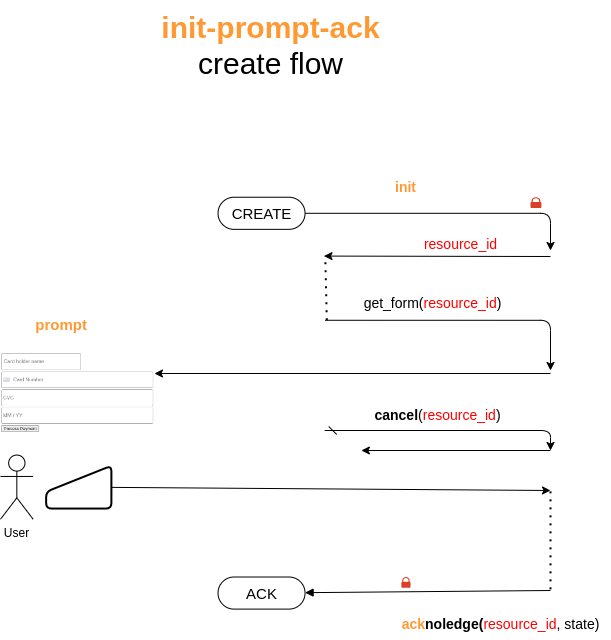

The diagram above was exported from draw.io. Its source (the exported page's mxGraphModel, read from the mxfile embedded in the PNG):
<mxGraphModel dx="1616" dy="108" grid="1" gridSize="10" guides="1" tooltips="1" connect="1" arrows="1" fold="1" page="1" pageScale="1" pageWidth="1169" pageHeight="827" background="none" math="0" shadow="0">
  <root>
    <mxCell id="0" />
    <mxCell id="1" parent="0" />
    <mxCell id="57" value="&lt;span style=&quot;font-size: 30px;&quot;&gt;&lt;b&gt;&lt;font color=&quot;#ff9933&quot;&gt;init-prompt-ack&lt;br&gt;&lt;/font&gt;&lt;/b&gt;&lt;/span&gt;create flow" style="text;html=1;align=center;verticalAlign=middle;resizable=0;points=[];autosize=1;strokeColor=none;fillColor=none;fontSize=30;" parent="1" vertex="1">
      <mxGeometry x="439.99999999999994" y="890" width="240" height="90" as="geometry" />
    </mxCell>
    <mxCell id="180" style="edgeStyle=none;html=1;fontSize=14;" parent="1" edge="1">
      <mxGeometry relative="1" as="geometry">
        <mxPoint x="613.4877192982456" y="1145.5813953488373" as="targetPoint" />
        <mxPoint x="840" y="1146" as="sourcePoint" />
      </mxGeometry>
    </mxCell>
    <mxCell id="181" value="get_form(&lt;font color=&quot;#ff0000&quot;&gt;resource_id&lt;/font&gt;)" style="text;html=1;align=center;verticalAlign=middle;resizable=0;points=[];autosize=1;strokeColor=none;fillColor=none;fontSize=14;" parent="1" vertex="1">
      <mxGeometry x="642.3701754385962" y="1177.6744186046512" width="160" height="30" as="geometry" />
    </mxCell>
    <mxCell id="182" style="edgeStyle=orthogonalEdgeStyle;html=1;" parent="1" edge="1">
      <mxGeometry relative="1" as="geometry">
        <mxPoint x="840" y="1260" as="targetPoint" />
        <mxPoint x="614.738596491228" y="1209.7674418604652" as="sourcePoint" />
      </mxGeometry>
    </mxCell>
    <mxCell id="183" value="" style="shape=image;verticalLabelPosition=bottom;labelBackgroundColor=default;verticalAlign=top;aspect=fixed;imageAspect=0;image=data:image/png,(base64 omitted: 13364 chars);" parent="1" vertex="1">
      <mxGeometry x="290" y="1241.860465116279" width="153.9395348837209" height="84.51162790697674" as="geometry" />
    </mxCell>
    <mxCell id="184" value="&lt;b&gt;&lt;font color=&quot;#ff9933&quot;&gt;init&lt;/font&gt;&lt;/b&gt;" style="text;html=1;align=center;verticalAlign=middle;resizable=0;points=[];autosize=1;strokeColor=none;fillColor=none;fontSize=14;" parent="1" vertex="1">
      <mxGeometry x="675.4445614035087" y="1062.0976744186046" width="40" height="30" as="geometry" />
    </mxCell>
    <mxCell id="185" value="&lt;font color=&quot;#ff0000&quot;&gt;resource_id&lt;/font&gt;" style="text;html=1;align=center;verticalAlign=middle;resizable=0;points=[];autosize=1;strokeColor=none;fillColor=none;fontSize=14;" parent="1" vertex="1">
      <mxGeometry x="700.0047368421052" y="1118.8372093023256" width="100" height="30" as="geometry" />
    </mxCell>
    <mxCell id="186" value="" style="sketch=0;pointerEvents=1;shadow=0;dashed=0;html=1;strokeColor=none;labelPosition=center;verticalLabelPosition=bottom;verticalAlign=top;outlineConnect=0;align=center;shape=mxgraph.office.security.lock_protected;fillColor=#DA4026;fontSize=19;" parent="1" vertex="1">
      <mxGeometry x="820.0038596491231" y="1086.7453488372091" width="10.87719298245614" height="10.69767441860465" as="geometry" />
    </mxCell>
    <mxCell id="187" value="User&lt;br&gt;" style="shape=umlActor;verticalLabelPosition=bottom;verticalAlign=top;html=1;outlineConnect=0;" parent="1" vertex="1">
      <mxGeometry x="290" y="1344.5581395348836" width="32.631578947368425" height="64.18604651162791" as="geometry" />
    </mxCell>
    <mxCell id="188" style="edgeStyle=none;html=1;entryX=1;entryY=0.25;entryDx=0;entryDy=0;" parent="1" target="183" edge="1">
      <mxGeometry relative="1" as="geometry">
        <mxPoint x="525.9807017543858" y="1273.953488372093" as="targetPoint" />
        <mxPoint x="840" y="1263" as="sourcePoint" />
      </mxGeometry>
    </mxCell>
    <mxCell id="193" value="&lt;b&gt;&lt;font color=&quot;#ff9933&quot;&gt;ack&lt;/font&gt;noledge(&lt;/b&gt;&lt;span style=&quot;color: rgb(255, 0, 0);&quot;&gt;resource_id&lt;/span&gt;, state)" style="text;html=1;align=center;verticalAlign=middle;resizable=0;points=[];autosize=1;strokeColor=none;fillColor=none;fontSize=14;" parent="1" vertex="1">
      <mxGeometry x="679.9961403508771" y="1498.6041860465114" width="220" height="30" as="geometry" />
    </mxCell>
    <mxCell id="195" value="" style="sketch=0;pointerEvents=1;shadow=0;dashed=0;html=1;strokeColor=none;labelPosition=center;verticalLabelPosition=bottom;verticalAlign=top;outlineConnect=0;align=center;shape=mxgraph.office.security.lock_protected;fillColor=#DA4026;fontSize=19;" parent="1" vertex="1">
      <mxGeometry x="690.88" y="1466.51" width="9.12" height="10.7" as="geometry" />
    </mxCell>
    <mxCell id="268" value="" style="edgeStyle=none;html=1;" parent="1" source="196" edge="1">
      <mxGeometry relative="1" as="geometry">
        <mxPoint x="840" y="1380" as="targetPoint" />
      </mxGeometry>
    </mxCell>
    <mxCell id="196" value="" style="html=1;strokeWidth=2;shape=manualInput;whiteSpace=wrap;rounded=1;size=26;arcSize=11;" parent="1" vertex="1">
      <mxGeometry x="335.6298245614035" y="1355.2558139534883" width="65.26315789473685" height="42.7906976744186" as="geometry" />
    </mxCell>
    <mxCell id="197" value="" style="endArrow=none;dashed=1;html=1;dashPattern=1 3;strokeWidth=2;fontColor=#FF0000;" parent="1" edge="1">
      <mxGeometry width="50" height="50" relative="1" as="geometry">
        <mxPoint x="840" y="1478.84" as="sourcePoint" />
        <mxPoint x="840" y="1378.84" as="targetPoint" />
      </mxGeometry>
    </mxCell>
    <mxCell id="198" value="user data" style="text;html=1;align=center;verticalAlign=middle;resizable=0;points=[];autosize=1;strokeColor=none;fillColor=none;fontColor=#FFFFFF;" parent="1" vertex="1">
      <mxGeometry x="446.37052631578945" y="1348.8372093023256" width="70" height="30" as="geometry" />
    </mxCell>
    <mxCell id="199" value="" style="endArrow=none;dashed=1;html=1;dashPattern=1 3;strokeWidth=2;fontColor=#FF0000;" parent="1" edge="1">
      <mxGeometry width="50" height="50" relative="1" as="geometry">
        <mxPoint x="616.3157894736842" y="1209.7674418604652" as="sourcePoint" />
        <mxPoint x="614.738596491228" y="1145.5813953488373" as="targetPoint" />
      </mxGeometry>
    </mxCell>
    <mxCell id="258" value="&lt;font color=&quot;#ff9933&quot;&gt;&lt;b&gt;&lt;font style=&quot;font-size: 15px;&quot;&gt;prompt&lt;/font&gt;&lt;/b&gt; &lt;/font&gt;user" style="text;html=1;align=center;verticalAlign=middle;resizable=0;points=[];autosize=1;strokeColor=none;fillColor=none;fontColor=#FFFFFF;" parent="1" vertex="1">
      <mxGeometry x="313.8754385964912" y="1199.0697674418604" width="100" height="30" as="geometry" />
    </mxCell>
    <mxCell id="269" value="" style="edgeStyle=none;html=1;startArrow=block;startFill=1;endArrow=none;endFill=0;" parent="1" source="259" edge="1">
      <mxGeometry relative="1" as="geometry">
        <mxPoint x="840" y="1480" as="targetPoint" />
      </mxGeometry>
    </mxCell>
    <mxCell id="259" value="ACK" style="html=1;dashed=0;whitespace=wrap;shape=mxgraph.dfd.start;fontSize=15;" parent="1" vertex="1">
      <mxGeometry x="507.54385964912285" y="1466.5116279069766" width="87.01754385964912" height="32.093023255813954" as="geometry" />
    </mxCell>
    <mxCell id="271" value="" style="edgeStyle=orthogonalEdgeStyle;html=1;" edge="1" parent="1" source="260">
      <mxGeometry relative="1" as="geometry">
        <mxPoint x="840" y="1140" as="targetPoint" />
      </mxGeometry>
    </mxCell>
    <mxCell id="260" value="CREATE" style="html=1;dashed=0;whitespace=wrap;shape=mxgraph.dfd.start;fontSize=15;" parent="1" vertex="1">
      <mxGeometry x="507.54385964912245" y="1086.7441860465117" width="87.01754385964912" height="32.093023255813954" as="geometry" />
    </mxCell>
    <mxCell id="264" style="edgeStyle=orthogonalEdgeStyle;html=1;startArrow=dash;startFill=0;" parent="1" edge="1">
      <mxGeometry relative="1" as="geometry">
        <mxPoint x="840" y="1340" as="targetPoint" />
        <mxPoint x="614.2185964912283" y="1319.9974418604652" as="sourcePoint" />
      </mxGeometry>
    </mxCell>
    <mxCell id="265" value="&lt;b&gt;cancel&lt;/b&gt;(&lt;font color=&quot;#ff0000&quot;&gt;resource_id&lt;/font&gt;)" style="text;html=1;align=center;verticalAlign=middle;resizable=0;points=[];autosize=1;strokeColor=none;fillColor=none;fontSize=14;" parent="1" vertex="1">
      <mxGeometry x="652.3701754385962" y="1290.0044186046512" width="150" height="30" as="geometry" />
    </mxCell>
    <mxCell id="270" style="edgeStyle=none;html=1;fontSize=14;" edge="1" parent="1">
      <mxGeometry relative="1" as="geometry">
        <mxPoint x="650.8877192982458" y="1340.0013953488374" as="targetPoint" />
        <mxPoint x="840" y="1340" as="sourcePoint" />
      </mxGeometry>
    </mxCell>
  </root>
</mxGraphModel>